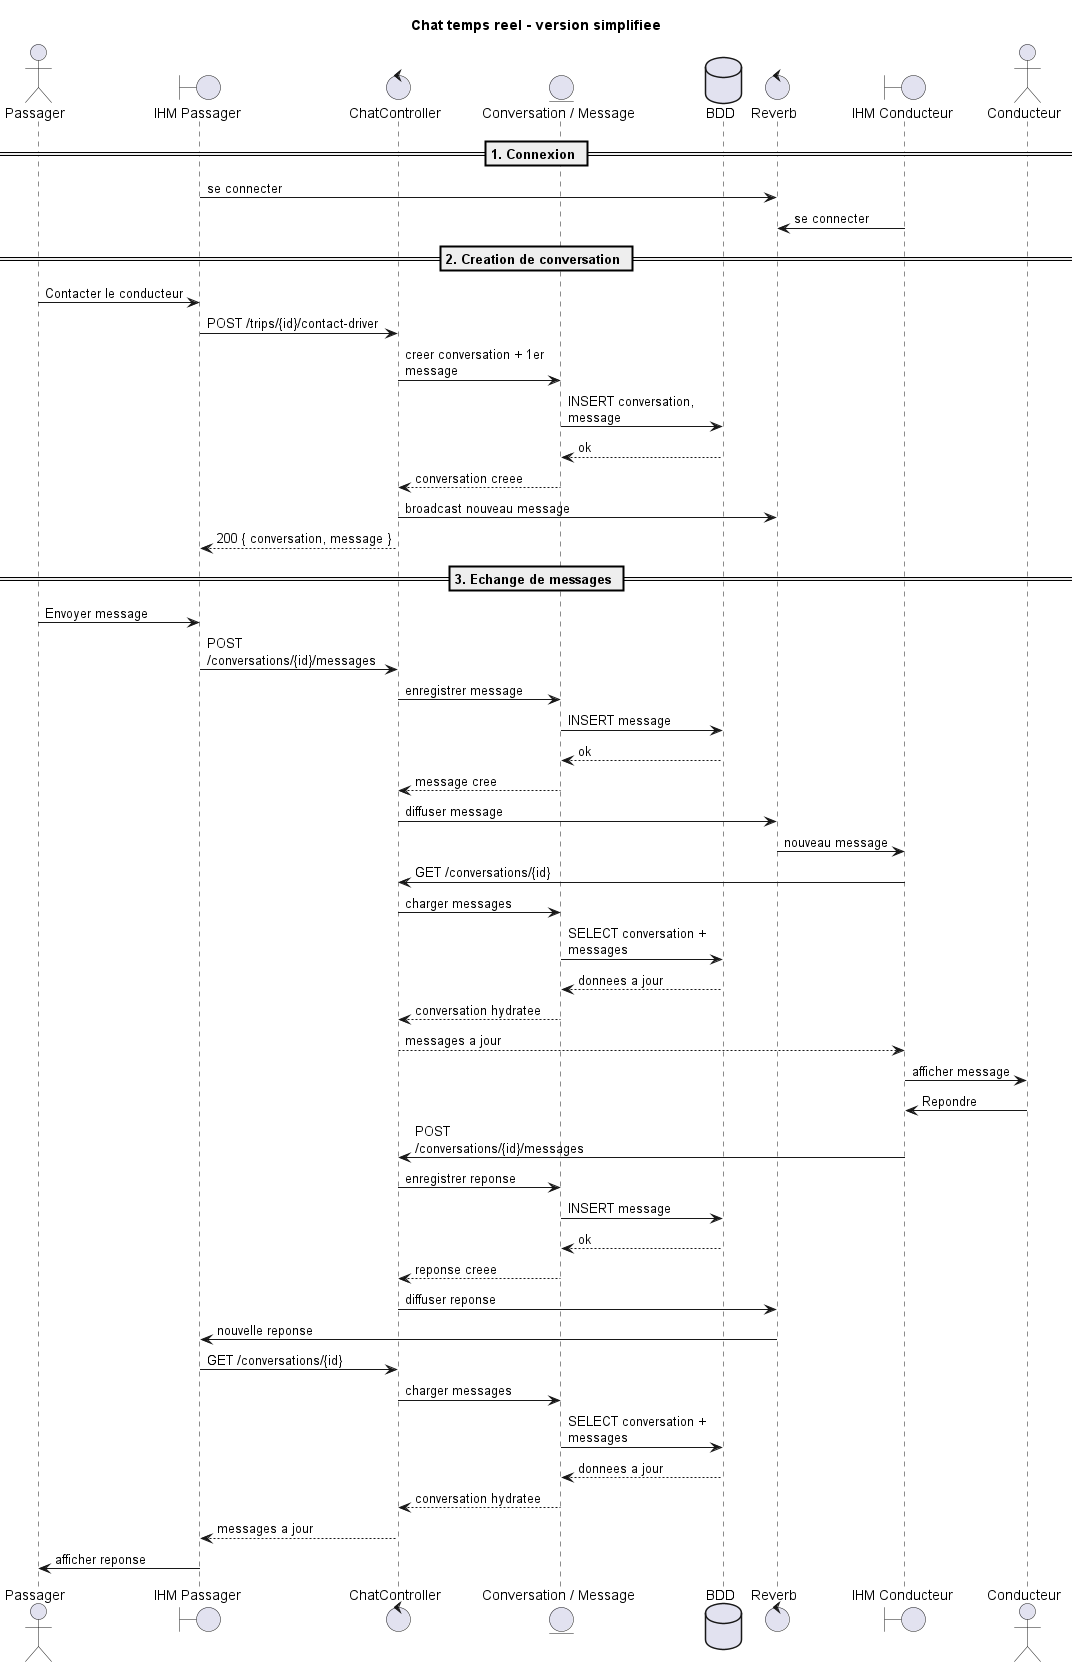

The diagram above was rendered by PlantUML. Its source (embedded in the PNG):
@startuml diagramme-sequence-chat
title Chat temps reel - version simplifiee

skinparam sequenceMessageAlign left
skinparam responseMessageBelowArrow true
skinparam maxMessageSize 180

actor "Passager" as P
boundary "IHM Passager" as BP
control "ChatController" as API
entity "Conversation / Message" as CHAT
database "BDD" as DB
control "Reverb" as WS
boundary "IHM Conducteur" as BD
actor "Conducteur" as D

== 1. Connexion ==
BP -> WS : se connecter
BD -> WS : se connecter

== 2. Creation de conversation ==
P -> BP : Contacter le conducteur
BP -> API : POST /trips/{id}/contact-driver
API -> CHAT : creer conversation + 1er message
CHAT -> DB : INSERT conversation, message
DB --> CHAT : ok
CHAT --> API : conversation creee
API -> WS : broadcast nouveau message
API --> BP : 200 { conversation, message }

== 3. Echange de messages ==
P -> BP : Envoyer message
BP -> API : POST /conversations/{id}/messages
API -> CHAT : enregistrer message
CHAT -> DB : INSERT message
DB --> CHAT : ok
CHAT --> API : message cree
API -> WS : diffuser message
WS -> BD : nouveau message
BD -> API : GET /conversations/{id}
API -> CHAT : charger messages
CHAT -> DB : SELECT conversation + messages
DB --> CHAT : donnees a jour
CHAT --> API : conversation hydratee
API --> BD : messages a jour
BD -> D : afficher message

D -> BD : Repondre
BD -> API : POST /conversations/{id}/messages
API -> CHAT : enregistrer reponse
CHAT -> DB : INSERT message
DB --> CHAT : ok
CHAT --> API : reponse creee
API -> WS : diffuser reponse
WS -> BP : nouvelle reponse
BP -> API : GET /conversations/{id}
API -> CHAT : charger messages
CHAT -> DB : SELECT conversation + messages
DB --> CHAT : donnees a jour
CHAT --> API : conversation hydratee
API --> BP : messages a jour
BP -> P : afficher reponse

@enduml